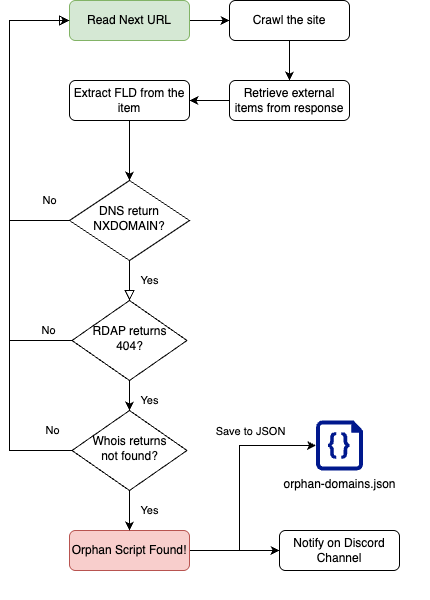

The diagram above was exported from draw.io. Its source (the exported page's mxGraphModel, read from the mxfile embedded in the PNG):
<mxGraphModel dx="1426" dy="1881" grid="1" gridSize="10" guides="1" tooltips="1" connect="1" arrows="1" fold="1" page="1" pageScale="1" pageWidth="827" pageHeight="1169" math="0" shadow="0">
  <root>
    <mxCell id="WIyWlLk6GJQsqaUBKTNV-0" />
    <mxCell id="WIyWlLk6GJQsqaUBKTNV-1" parent="WIyWlLk6GJQsqaUBKTNV-0" />
    <mxCell id="5n-3JO0NFOTiWj4BQvXv-7" value="" style="edgeStyle=orthogonalEdgeStyle;rounded=0;orthogonalLoop=1;jettySize=auto;html=1;" edge="1" parent="WIyWlLk6GJQsqaUBKTNV-1" source="WIyWlLk6GJQsqaUBKTNV-3" target="5n-3JO0NFOTiWj4BQvXv-5">
      <mxGeometry relative="1" as="geometry" />
    </mxCell>
    <mxCell id="WIyWlLk6GJQsqaUBKTNV-3" value="Retrieve external items from response" style="rounded=1;whiteSpace=wrap;html=1;fontSize=12;glass=0;strokeWidth=1;shadow=0;" parent="WIyWlLk6GJQsqaUBKTNV-1" vertex="1">
      <mxGeometry x="320" width="120" height="40" as="geometry" />
    </mxCell>
    <mxCell id="WIyWlLk6GJQsqaUBKTNV-4" value="Yes" style="rounded=0;html=1;jettySize=auto;orthogonalLoop=1;fontSize=11;endArrow=block;endFill=0;endSize=8;strokeWidth=1;shadow=0;labelBackgroundColor=none;edgeStyle=orthogonalEdgeStyle;" parent="WIyWlLk6GJQsqaUBKTNV-1" source="WIyWlLk6GJQsqaUBKTNV-6" target="WIyWlLk6GJQsqaUBKTNV-10" edge="1">
      <mxGeometry y="20" relative="1" as="geometry">
        <mxPoint as="offset" />
      </mxGeometry>
    </mxCell>
    <mxCell id="WIyWlLk6GJQsqaUBKTNV-5" value="No" style="edgeStyle=orthogonalEdgeStyle;rounded=0;html=1;jettySize=auto;orthogonalLoop=1;fontSize=11;endArrow=block;endFill=0;endSize=8;strokeWidth=1;shadow=0;labelBackgroundColor=none;entryX=0;entryY=0.5;entryDx=0;entryDy=0;" parent="WIyWlLk6GJQsqaUBKTNV-1" source="WIyWlLk6GJQsqaUBKTNV-6" target="5n-3JO0NFOTiWj4BQvXv-0" edge="1">
      <mxGeometry x="-0.875" y="-20" relative="1" as="geometry">
        <mxPoint as="offset" />
        <mxPoint x="370" y="200" as="targetPoint" />
        <Array as="points">
          <mxPoint x="100" y="140" />
          <mxPoint x="100" y="-60" />
        </Array>
      </mxGeometry>
    </mxCell>
    <mxCell id="WIyWlLk6GJQsqaUBKTNV-6" value="DNS return NXDOMAIN?" style="rhombus;whiteSpace=wrap;html=1;shadow=0;fontFamily=Helvetica;fontSize=12;align=center;strokeWidth=1;spacing=6;spacingTop=-4;" parent="WIyWlLk6GJQsqaUBKTNV-1" vertex="1">
      <mxGeometry x="160" y="100" width="120" height="80" as="geometry" />
    </mxCell>
    <mxCell id="5n-3JO0NFOTiWj4BQvXv-9" value="No" style="edgeStyle=orthogonalEdgeStyle;rounded=0;orthogonalLoop=1;jettySize=auto;html=1;entryX=0;entryY=0.5;entryDx=0;entryDy=0;exitX=0;exitY=0.5;exitDx=0;exitDy=0;" edge="1" parent="WIyWlLk6GJQsqaUBKTNV-1" source="WIyWlLk6GJQsqaUBKTNV-10" target="5n-3JO0NFOTiWj4BQvXv-0">
      <mxGeometry x="-0.8901" y="-10" relative="1" as="geometry">
        <Array as="points">
          <mxPoint x="100" y="260" />
          <mxPoint x="100" y="-60" />
        </Array>
        <mxPoint as="offset" />
      </mxGeometry>
    </mxCell>
    <mxCell id="5n-3JO0NFOTiWj4BQvXv-12" value="Yes" style="edgeStyle=orthogonalEdgeStyle;rounded=0;orthogonalLoop=1;jettySize=auto;html=1;" edge="1" parent="WIyWlLk6GJQsqaUBKTNV-1" source="WIyWlLk6GJQsqaUBKTNV-10" target="5n-3JO0NFOTiWj4BQvXv-10">
      <mxGeometry x="0.6" y="20" relative="1" as="geometry">
        <mxPoint as="offset" />
      </mxGeometry>
    </mxCell>
    <mxCell id="WIyWlLk6GJQsqaUBKTNV-10" value="RDAP returns&lt;div&gt;404?&lt;/div&gt;" style="rhombus;whiteSpace=wrap;html=1;shadow=0;fontFamily=Helvetica;fontSize=12;align=center;strokeWidth=1;spacing=6;spacingTop=-4;" parent="WIyWlLk6GJQsqaUBKTNV-1" vertex="1">
      <mxGeometry x="162.5" y="220" width="115" height="80" as="geometry" />
    </mxCell>
    <mxCell id="5n-3JO0NFOTiWj4BQvXv-16" style="edgeStyle=orthogonalEdgeStyle;rounded=0;orthogonalLoop=1;jettySize=auto;html=1;entryX=0;entryY=0.5;entryDx=0;entryDy=0;entryPerimeter=0;" edge="1" parent="WIyWlLk6GJQsqaUBKTNV-1" source="WIyWlLk6GJQsqaUBKTNV-11" target="5n-3JO0NFOTiWj4BQvXv-18">
      <mxGeometry relative="1" as="geometry">
        <mxPoint x="370" y="370" as="targetPoint" />
        <Array as="points">
          <mxPoint x="330" y="470" />
          <mxPoint x="330" y="365" />
        </Array>
      </mxGeometry>
    </mxCell>
    <mxCell id="5n-3JO0NFOTiWj4BQvXv-19" value="Save to JSON" style="edgeLabel;html=1;align=center;verticalAlign=middle;resizable=0;points=[];" vertex="1" connectable="0" parent="5n-3JO0NFOTiWj4BQvXv-16">
      <mxGeometry x="-0.1533" y="2" relative="1" as="geometry">
        <mxPoint x="12" y="-72" as="offset" />
      </mxGeometry>
    </mxCell>
    <mxCell id="5n-3JO0NFOTiWj4BQvXv-17" style="edgeStyle=orthogonalEdgeStyle;rounded=0;orthogonalLoop=1;jettySize=auto;html=1;entryX=0;entryY=0.5;entryDx=0;entryDy=0;" edge="1" parent="WIyWlLk6GJQsqaUBKTNV-1" source="WIyWlLk6GJQsqaUBKTNV-11" target="5n-3JO0NFOTiWj4BQvXv-15">
      <mxGeometry relative="1" as="geometry" />
    </mxCell>
    <mxCell id="WIyWlLk6GJQsqaUBKTNV-11" value="Orphan Script Found!" style="rounded=1;whiteSpace=wrap;html=1;fontSize=12;glass=0;strokeWidth=1;shadow=0;fillColor=#f8cecc;strokeColor=#b85450;" parent="WIyWlLk6GJQsqaUBKTNV-1" vertex="1">
      <mxGeometry x="160" y="450" width="120" height="40" as="geometry" />
    </mxCell>
    <mxCell id="5n-3JO0NFOTiWj4BQvXv-3" value="" style="edgeStyle=orthogonalEdgeStyle;rounded=0;orthogonalLoop=1;jettySize=auto;html=1;" edge="1" parent="WIyWlLk6GJQsqaUBKTNV-1" source="5n-3JO0NFOTiWj4BQvXv-0" target="5n-3JO0NFOTiWj4BQvXv-2">
      <mxGeometry relative="1" as="geometry" />
    </mxCell>
    <mxCell id="5n-3JO0NFOTiWj4BQvXv-0" value="Read Next URL" style="rounded=1;whiteSpace=wrap;html=1;fontSize=12;glass=0;strokeWidth=1;shadow=0;fillColor=#d5e8d4;strokeColor=#82b366;" vertex="1" parent="WIyWlLk6GJQsqaUBKTNV-1">
      <mxGeometry x="160" y="-80" width="120" height="40" as="geometry" />
    </mxCell>
    <mxCell id="5n-3JO0NFOTiWj4BQvXv-4" value="" style="edgeStyle=orthogonalEdgeStyle;rounded=0;orthogonalLoop=1;jettySize=auto;html=1;" edge="1" parent="WIyWlLk6GJQsqaUBKTNV-1" source="5n-3JO0NFOTiWj4BQvXv-2" target="WIyWlLk6GJQsqaUBKTNV-3">
      <mxGeometry relative="1" as="geometry" />
    </mxCell>
    <mxCell id="5n-3JO0NFOTiWj4BQvXv-2" value="Crawl the site" style="rounded=1;whiteSpace=wrap;html=1;fontSize=12;glass=0;strokeWidth=1;shadow=0;" vertex="1" parent="WIyWlLk6GJQsqaUBKTNV-1">
      <mxGeometry x="320" y="-80" width="120" height="40" as="geometry" />
    </mxCell>
    <mxCell id="5n-3JO0NFOTiWj4BQvXv-8" style="edgeStyle=orthogonalEdgeStyle;rounded=0;orthogonalLoop=1;jettySize=auto;html=1;" edge="1" parent="WIyWlLk6GJQsqaUBKTNV-1" source="5n-3JO0NFOTiWj4BQvXv-5" target="WIyWlLk6GJQsqaUBKTNV-6">
      <mxGeometry relative="1" as="geometry" />
    </mxCell>
    <mxCell id="5n-3JO0NFOTiWj4BQvXv-5" value="Extract FLD from the item" style="rounded=1;whiteSpace=wrap;html=1;fontSize=12;glass=0;strokeWidth=1;shadow=0;" vertex="1" parent="WIyWlLk6GJQsqaUBKTNV-1">
      <mxGeometry x="160" width="120" height="40" as="geometry" />
    </mxCell>
    <mxCell id="5n-3JO0NFOTiWj4BQvXv-11" value="No" style="edgeStyle=orthogonalEdgeStyle;rounded=0;orthogonalLoop=1;jettySize=auto;html=1;entryX=0;entryY=0.5;entryDx=0;entryDy=0;" edge="1" parent="WIyWlLk6GJQsqaUBKTNV-1" source="5n-3JO0NFOTiWj4BQvXv-10" target="5n-3JO0NFOTiWj4BQvXv-0">
      <mxGeometry x="-0.9273" y="-20" relative="1" as="geometry">
        <Array as="points">
          <mxPoint x="100" y="370" />
          <mxPoint x="100" y="-60" />
        </Array>
        <mxPoint as="offset" />
      </mxGeometry>
    </mxCell>
    <mxCell id="5n-3JO0NFOTiWj4BQvXv-13" value="Yes" style="edgeStyle=orthogonalEdgeStyle;rounded=0;orthogonalLoop=1;jettySize=auto;html=1;" edge="1" parent="WIyWlLk6GJQsqaUBKTNV-1" source="5n-3JO0NFOTiWj4BQvXv-10" target="WIyWlLk6GJQsqaUBKTNV-11">
      <mxGeometry y="20" relative="1" as="geometry">
        <mxPoint as="offset" />
      </mxGeometry>
    </mxCell>
    <mxCell id="5n-3JO0NFOTiWj4BQvXv-10" value="Whois returns&lt;div&gt;not found?&lt;/div&gt;" style="rhombus;whiteSpace=wrap;html=1;shadow=0;fontFamily=Helvetica;fontSize=12;align=center;strokeWidth=1;spacing=6;spacingTop=-4;" vertex="1" parent="WIyWlLk6GJQsqaUBKTNV-1">
      <mxGeometry x="162.5" y="330" width="115" height="80" as="geometry" />
    </mxCell>
    <mxCell id="5n-3JO0NFOTiWj4BQvXv-15" value="Notify on Discord Channel" style="rounded=1;whiteSpace=wrap;html=1;fontSize=12;glass=0;strokeWidth=1;shadow=0;" vertex="1" parent="WIyWlLk6GJQsqaUBKTNV-1">
      <mxGeometry x="370" y="450" width="120" height="40" as="geometry" />
    </mxCell>
    <mxCell id="5n-3JO0NFOTiWj4BQvXv-18" value="orphan-domains.json" style="sketch=0;aspect=fixed;pointerEvents=1;shadow=0;dashed=0;html=1;strokeColor=none;labelPosition=center;verticalLabelPosition=bottom;verticalAlign=top;align=center;fillColor=#00188D;shape=mxgraph.azure.code_file" vertex="1" parent="WIyWlLk6GJQsqaUBKTNV-1">
      <mxGeometry x="406.5" y="340" width="47" height="50" as="geometry" />
    </mxCell>
    <mxCell id="5n-3JO0NFOTiWj4BQvXv-20" value="" style="shape=image;verticalLabelPosition=bottom;labelBackgroundColor=default;verticalAlign=top;aspect=fixed;imageAspect=0;image=https://static.vecteezy.com/system/resources/previews/019/493/250/non_2x/discord-logo-discord-icon-discord-symbol-free-free-vector.jpg;clipPath=inset(19.67% 19.67% 20% 19.33% round 5%);" vertex="1" parent="WIyWlLk6GJQsqaUBKTNV-1">
      <mxGeometry x="470" y="470" width="50" height="49.45" as="geometry" />
    </mxCell>
  </root>
</mxGraphModel>